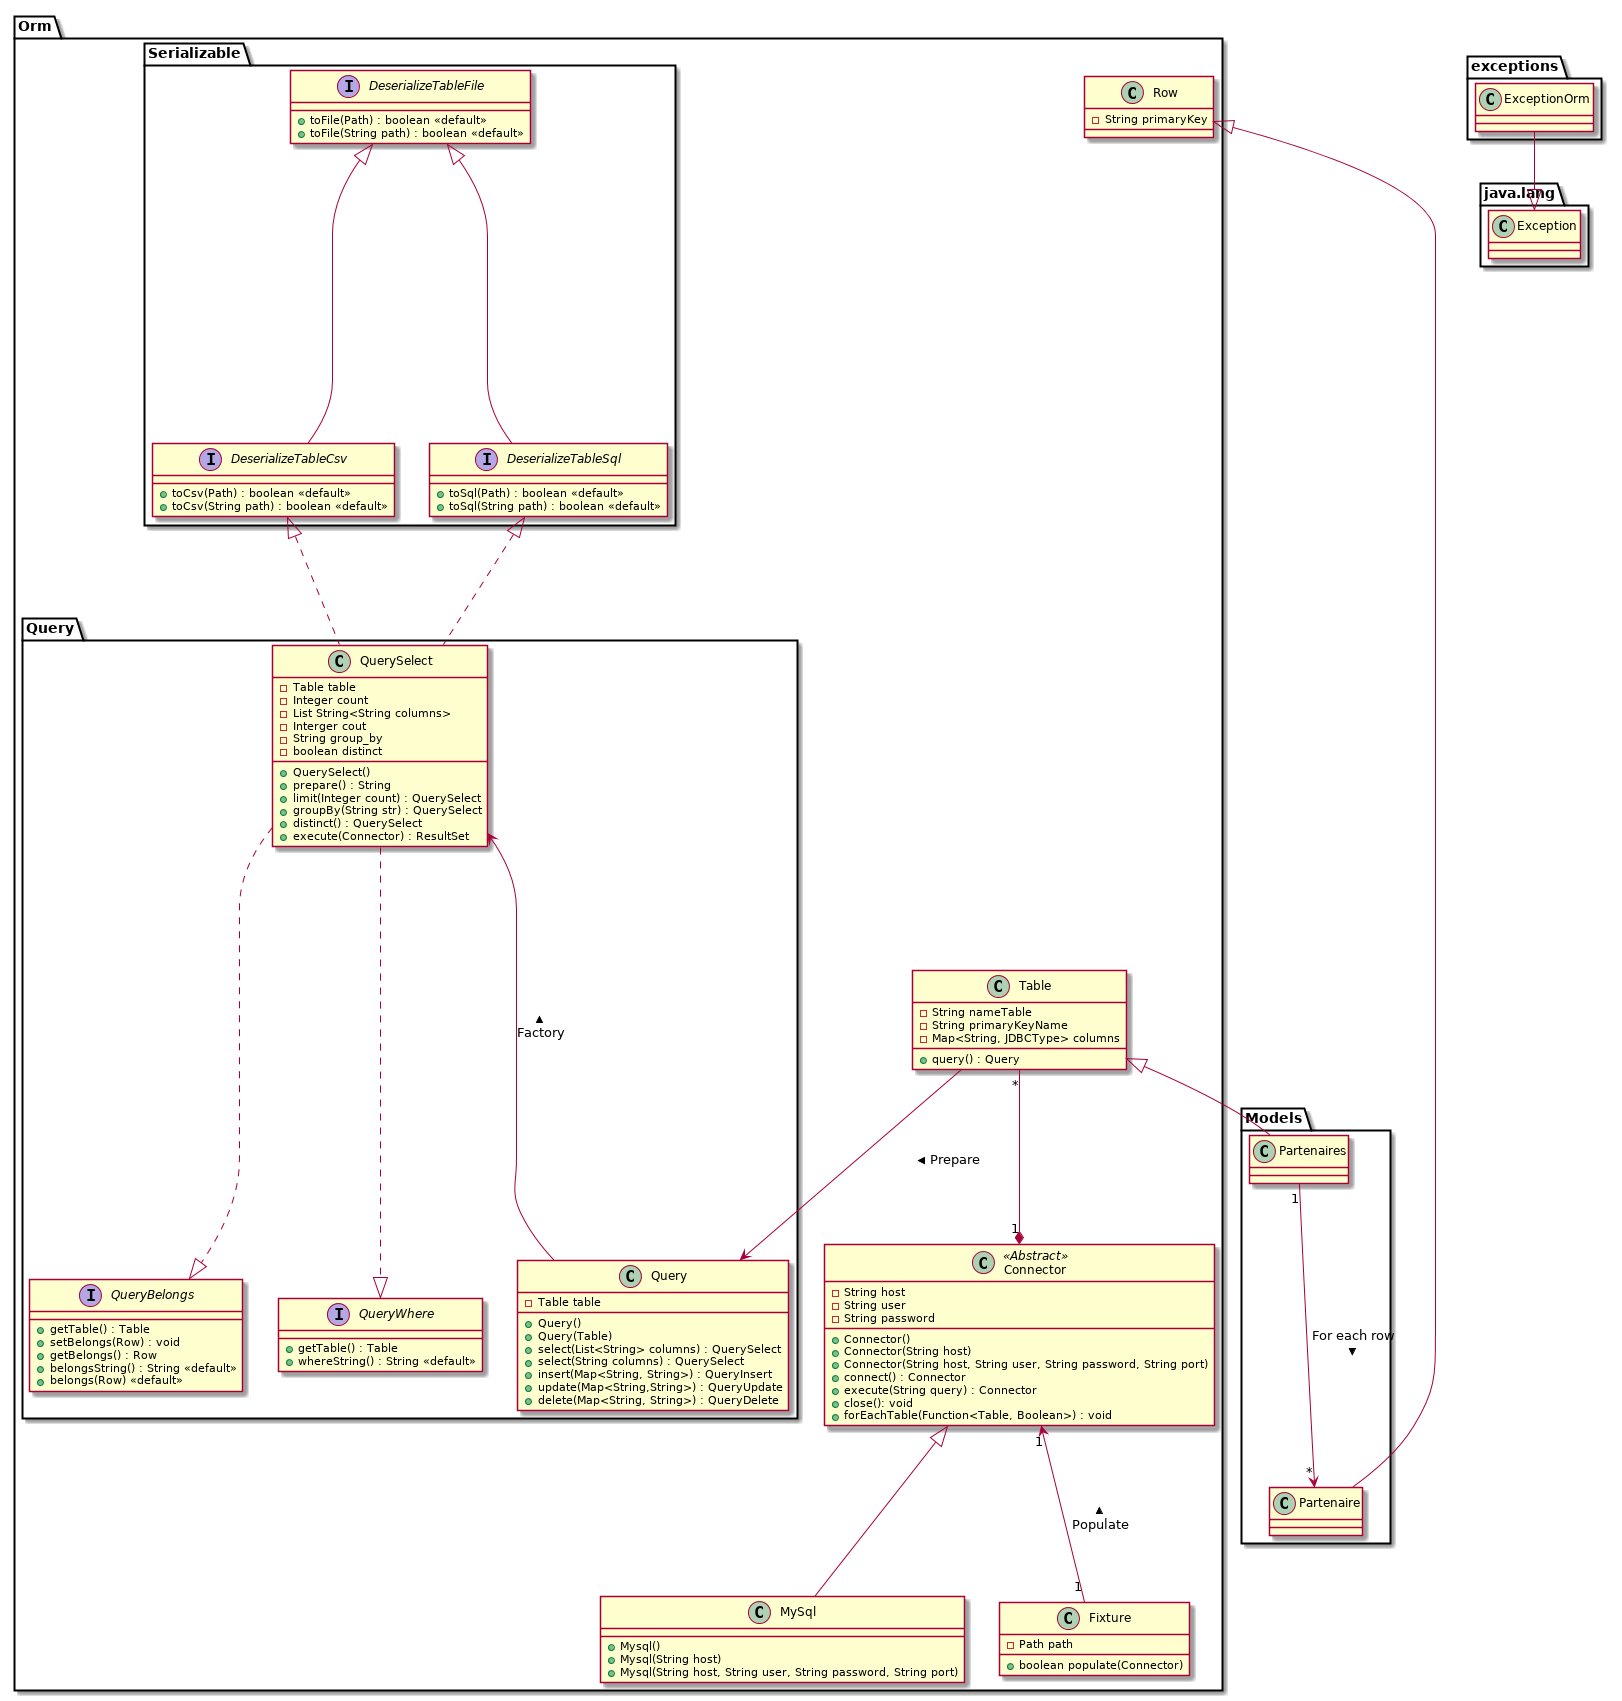

The diagram above was rendered by PlantUML. Its source (embedded in the PNG):
@startuml

package Orm {

package Serializable {

interface DeserializeTableFile {
    + toFile(Path) : boolean <<default>>
    + toFile(String path) : boolean <<default>>
}

interface DeserializeTableCsv{
    + toCsv(Path) : boolean <<default>>
    + toCsv(String path) : boolean <<default>>
}

interface DeserializeTableSql{
    + toSql(Path) : boolean <<default>>
    + toSql(String path) : boolean <<default>>
}

}

class Connector <<Abstract>> {
    - String host
    - String user
    - String password

    + Connector()
    + Connector(String host)
    + Connector(String host, String user, String password, String port)

    + connect() : Connector
    + execute(String query) : Connector
    + close(): void
    + forEachTable(Function<Table, Boolean>) : void
}

class MySql {
    + Mysql()
    + Mysql(String host)
    + Mysql(String host, String user, String password, String port)
}

package Query {
class Query {
    - Table table

    + Query()
    + Query(Table)

    + select(List<String> columns) : QuerySelect
    + select(String columns) : QuerySelect
    + insert(Map<String, String>) : QueryInsert
    + update(Map<String,String>) : QueryUpdate
    + delete(Map<String, String>) : QueryDelete
}


interface QueryBelongs {
     + getTable() : Table
     + setBelongs(Row) : void
     + getBelongs() : Row
     + belongsString() : String <<default>>
     + belongs(Row) <<default>>
}

interface QueryWhere {
     + getTable() : Table
     + whereString() : String <<default>>
}

class QuerySelect {
    - Table table
    - Integer count
    - List String<String columns>
    - Interger cout
    - String group_by
    - boolean distinct

    + QuerySelect()

    + prepare() : String

    + limit(Integer count) : QuerySelect
    + groupBy(String str) : QuerySelect
    + distinct() : QuerySelect
    + execute(Connector) : ResultSet
}

}

class Table {
    - String nameTable
    - String primaryKeyName
    - Map<String, JDBCType> columns
    + query() : Query
}

class Row {
    - String primaryKey
}

class Fixture {
    - Path path
    + boolean populate(Connector)
}

Connector <|-- MySql
Table "*" --* "1" Connector
Table --> Query : Prepare >
Connector "1" <-- "1" Fixture : Populate <

QuerySelect <-- Query : Factory <
QuerySelect ..|> QueryWhere
QuerySelect ..|> QueryBelongs

DeserializeTableSql  <|.. QuerySelect
DeserializeTableCsv  <|.. QuerySelect
DeserializeTableFile  <|-- DeserializeTableCsv
DeserializeTableFile  <|-- DeserializeTableSql
}

package Models {
    class Partenaires {

    }

    class Partenaire {

    }

    Table <|-- Partenaires 
    Row <|-- Partenaire
    Partenaires "1" --> "*" Partenaire : For each row >
}

package exceptions {
    class ExceptionOrm {

    }

    ExceptionOrm --|> java.lang.Exception
}

@enduml